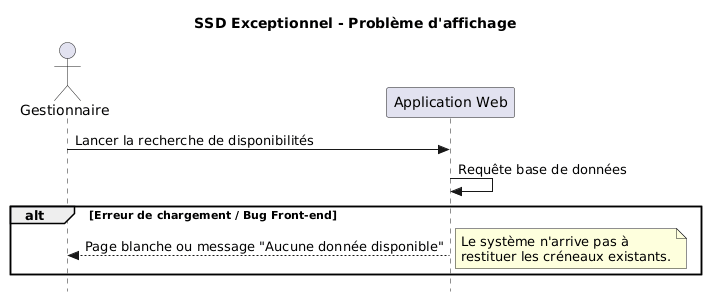

The diagram above was rendered by PlantUML. Its source (embedded in the PNG):
@startuml
skinparam style strictuml
title SSD Exceptionnel - Problème d'affichage

actor "Gestionnaire" as G
participant "Application Web" as A

G -> A : Lancer la recherche de disponibilités
A -> A : Requête base de données
alt Erreur de chargement / Bug Front-end
    A --> G : Page blanche ou message "Aucune donnée disponible"
    note right : Le système n'arrive pas à \nrestituer les créneaux existants.
end
@enduml